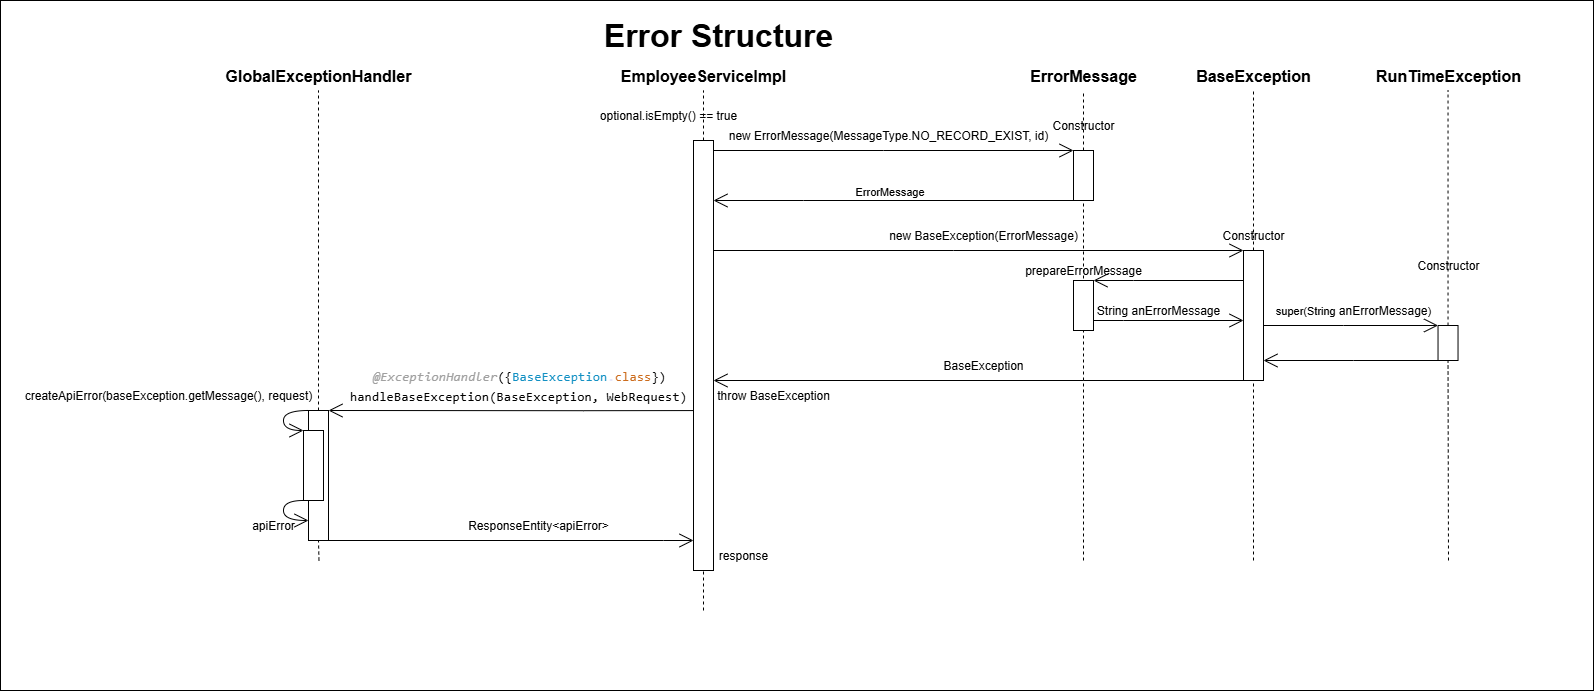

The diagram above was exported from draw.io. Its source (the exported page's mxGraphModel, read from the mxfile embedded in the PNG):
<mxGraphModel dx="2911" dy="1122" grid="1" gridSize="10" guides="1" tooltips="1" connect="1" arrows="1" fold="1" page="1" pageScale="1" pageWidth="827" pageHeight="1169" math="0" shadow="0">
  <root>
    <mxCell id="0" />
    <mxCell id="1" parent="0" />
    <mxCell id="hOQ7E1zrGEYWkW0Eii8y-27" value="" style="rounded=0;whiteSpace=wrap;html=1;" vertex="1" parent="1">
      <mxGeometry x="-533" y="60" width="1593" height="690" as="geometry" />
    </mxCell>
    <mxCell id="z02u0xMPKISt0N3-NveB-2" value="Error Structure" style="text;html=1;align=center;verticalAlign=middle;whiteSpace=wrap;rounded=0;fontSize=32;fontStyle=1" parent="1" vertex="1">
      <mxGeometry x="60" y="80" width="250" height="30" as="geometry" />
    </mxCell>
    <mxCell id="z02u0xMPKISt0N3-NveB-3" value="EmployeeServiceImpl" style="text;html=1;align=center;verticalAlign=middle;whiteSpace=wrap;rounded=0;fontStyle=1;fontSize=16;" parent="1" vertex="1">
      <mxGeometry x="110" y="120" width="120" height="30" as="geometry" />
    </mxCell>
    <mxCell id="z02u0xMPKISt0N3-NveB-4" value="" style="endArrow=none;dashed=1;html=1;rounded=0;entryX=0.5;entryY=1;entryDx=0;entryDy=0;" parent="1" source="z02u0xMPKISt0N3-NveB-5" target="z02u0xMPKISt0N3-NveB-3" edge="1">
      <mxGeometry width="50" height="50" relative="1" as="geometry">
        <mxPoint x="170" y="480" as="sourcePoint" />
        <mxPoint x="470" y="260" as="targetPoint" />
      </mxGeometry>
    </mxCell>
    <mxCell id="z02u0xMPKISt0N3-NveB-6" value="" style="endArrow=none;dashed=1;html=1;rounded=0;entryX=0.5;entryY=1;entryDx=0;entryDy=0;" parent="1" target="z02u0xMPKISt0N3-NveB-5" edge="1">
      <mxGeometry width="50" height="50" relative="1" as="geometry">
        <mxPoint x="170" y="670" as="sourcePoint" />
        <mxPoint x="170" y="150" as="targetPoint" />
      </mxGeometry>
    </mxCell>
    <mxCell id="z02u0xMPKISt0N3-NveB-5" value="" style="rounded=0;whiteSpace=wrap;html=1;" parent="1" vertex="1">
      <mxGeometry x="160" y="200" width="20" height="430" as="geometry" />
    </mxCell>
    <mxCell id="z02u0xMPKISt0N3-NveB-8" value="optional.isEmpty() == true" style="text;html=1;align=center;verticalAlign=middle;whiteSpace=wrap;rounded=0;" parent="1" vertex="1">
      <mxGeometry x="50" y="160" width="170" height="30" as="geometry" />
    </mxCell>
    <mxCell id="z02u0xMPKISt0N3-NveB-9" value="BaseException" style="text;html=1;align=center;verticalAlign=middle;whiteSpace=wrap;rounded=0;fontStyle=1;fontSize=16;" parent="1" vertex="1">
      <mxGeometry x="660" y="120" width="120" height="30" as="geometry" />
    </mxCell>
    <mxCell id="z02u0xMPKISt0N3-NveB-10" value="" style="endArrow=none;dashed=1;html=1;rounded=0;entryX=0.5;entryY=1;entryDx=0;entryDy=0;" parent="1" source="z02u0xMPKISt0N3-NveB-12" target="z02u0xMPKISt0N3-NveB-9" edge="1">
      <mxGeometry width="50" height="50" relative="1" as="geometry">
        <mxPoint x="720" y="480" as="sourcePoint" />
        <mxPoint x="1020" y="260" as="targetPoint" />
      </mxGeometry>
    </mxCell>
    <mxCell id="z02u0xMPKISt0N3-NveB-11" value="" style="endArrow=none;dashed=1;html=1;rounded=0;entryX=0.5;entryY=1;entryDx=0;entryDy=0;" parent="1" target="z02u0xMPKISt0N3-NveB-12" edge="1">
      <mxGeometry width="50" height="50" relative="1" as="geometry">
        <mxPoint x="720" y="620" as="sourcePoint" />
        <mxPoint x="720" y="150" as="targetPoint" />
      </mxGeometry>
    </mxCell>
    <mxCell id="z02u0xMPKISt0N3-NveB-12" value="" style="rounded=0;whiteSpace=wrap;html=1;" parent="1" vertex="1">
      <mxGeometry x="710" y="310" width="20" height="130" as="geometry" />
    </mxCell>
    <mxCell id="z02u0xMPKISt0N3-NveB-13" value="" style="endArrow=open;html=1;rounded=0;entryX=0;entryY=0;entryDx=0;entryDy=0;edgeStyle=orthogonalEdgeStyle;endFill=0;strokeWidth=1;endSize=12;" parent="1" source="z02u0xMPKISt0N3-NveB-5" target="z02u0xMPKISt0N3-NveB-12" edge="1">
      <mxGeometry width="50" height="50" relative="1" as="geometry">
        <mxPoint x="280" y="270" as="sourcePoint" />
        <mxPoint x="330" y="220" as="targetPoint" />
        <Array as="points">
          <mxPoint x="420" y="310" />
          <mxPoint x="420" y="310" />
        </Array>
      </mxGeometry>
    </mxCell>
    <mxCell id="z02u0xMPKISt0N3-NveB-14" value="RunTimeException" style="text;html=1;align=center;verticalAlign=middle;whiteSpace=wrap;rounded=0;fontStyle=1;fontSize=16;" parent="1" vertex="1">
      <mxGeometry x="854.53" y="120" width="120" height="30" as="geometry" />
    </mxCell>
    <mxCell id="z02u0xMPKISt0N3-NveB-15" value="" style="endArrow=none;dashed=1;html=1;rounded=0;entryX=0.5;entryY=1;entryDx=0;entryDy=0;" parent="1" source="z02u0xMPKISt0N3-NveB-17" target="z02u0xMPKISt0N3-NveB-14" edge="1">
      <mxGeometry width="50" height="50" relative="1" as="geometry">
        <mxPoint x="914.53" y="480" as="sourcePoint" />
        <mxPoint x="1214.53" y="260" as="targetPoint" />
      </mxGeometry>
    </mxCell>
    <mxCell id="z02u0xMPKISt0N3-NveB-16" value="" style="endArrow=none;dashed=1;html=1;rounded=0;entryX=0.5;entryY=1;entryDx=0;entryDy=0;" parent="1" target="z02u0xMPKISt0N3-NveB-17" edge="1">
      <mxGeometry width="50" height="50" relative="1" as="geometry">
        <mxPoint x="915" y="620" as="sourcePoint" />
        <mxPoint x="914.53" y="150" as="targetPoint" />
      </mxGeometry>
    </mxCell>
    <mxCell id="z02u0xMPKISt0N3-NveB-17" value="" style="rounded=0;whiteSpace=wrap;html=1;" parent="1" vertex="1">
      <mxGeometry x="904.53" y="385" width="20" height="35" as="geometry" />
    </mxCell>
    <mxCell id="z02u0xMPKISt0N3-NveB-18" value="Constructor" style="text;html=1;align=center;verticalAlign=middle;whiteSpace=wrap;rounded=0;" parent="1" vertex="1">
      <mxGeometry x="690" y="280" width="60" height="30" as="geometry" />
    </mxCell>
    <mxCell id="z02u0xMPKISt0N3-NveB-19" value="Constructor" style="text;html=1;align=center;verticalAlign=middle;whiteSpace=wrap;rounded=0;" parent="1" vertex="1">
      <mxGeometry x="884.53" y="310" width="60" height="30" as="geometry" />
    </mxCell>
    <mxCell id="z02u0xMPKISt0N3-NveB-20" value="" style="endArrow=open;html=1;rounded=0;edgeStyle=orthogonalEdgeStyle;endFill=0;strokeWidth=1;endSize=12;entryX=0;entryY=0;entryDx=0;entryDy=0;" parent="1" source="z02u0xMPKISt0N3-NveB-12" target="z02u0xMPKISt0N3-NveB-17" edge="1">
      <mxGeometry width="50" height="50" relative="1" as="geometry">
        <mxPoint x="710" y="350" as="sourcePoint" />
        <mxPoint x="890" y="364.5" as="targetPoint" />
        <Array as="points">
          <mxPoint x="810" y="385" />
          <mxPoint x="810" y="385" />
        </Array>
      </mxGeometry>
    </mxCell>
    <mxCell id="z02u0xMPKISt0N3-NveB-22" value="ErrorMessage" style="text;html=1;align=center;verticalAlign=middle;whiteSpace=wrap;rounded=0;fontStyle=1;fontSize=16;" parent="1" vertex="1">
      <mxGeometry x="490" y="120" width="120" height="30" as="geometry" />
    </mxCell>
    <mxCell id="z02u0xMPKISt0N3-NveB-23" value="" style="endArrow=none;dashed=1;html=1;rounded=0;entryX=0.5;entryY=1;entryDx=0;entryDy=0;" parent="1" source="z02u0xMPKISt0N3-NveB-25" target="z02u0xMPKISt0N3-NveB-22" edge="1">
      <mxGeometry width="50" height="50" relative="1" as="geometry">
        <mxPoint x="550" y="480" as="sourcePoint" />
        <mxPoint x="850" y="260" as="targetPoint" />
      </mxGeometry>
    </mxCell>
    <mxCell id="z02u0xMPKISt0N3-NveB-24" value="" style="endArrow=none;dashed=1;html=1;rounded=0;entryX=0.5;entryY=1;entryDx=0;entryDy=0;" parent="1" target="z02u0xMPKISt0N3-NveB-25" edge="1">
      <mxGeometry width="50" height="50" relative="1" as="geometry">
        <mxPoint x="550" y="620" as="sourcePoint" />
        <mxPoint x="550" y="150" as="targetPoint" />
      </mxGeometry>
    </mxCell>
    <mxCell id="z02u0xMPKISt0N3-NveB-25" value="" style="rounded=0;whiteSpace=wrap;html=1;" parent="1" vertex="1">
      <mxGeometry x="540" y="210" width="20" height="50" as="geometry" />
    </mxCell>
    <mxCell id="z02u0xMPKISt0N3-NveB-26" value="Constructor" style="text;html=1;align=center;verticalAlign=middle;whiteSpace=wrap;rounded=0;" parent="1" vertex="1">
      <mxGeometry x="520" y="170" width="60" height="30" as="geometry" />
    </mxCell>
    <mxCell id="z02u0xMPKISt0N3-NveB-28" value="new ErrorMessage(MessageType.NO_RECORD_EXIST, id)" style="text;html=1;align=center;verticalAlign=middle;whiteSpace=wrap;rounded=0;" parent="1" vertex="1">
      <mxGeometry x="190" y="180" width="330" height="30" as="geometry" />
    </mxCell>
    <mxCell id="z02u0xMPKISt0N3-NveB-29" value="" style="endArrow=open;html=1;rounded=0;entryX=0;entryY=0;entryDx=0;entryDy=0;edgeStyle=orthogonalEdgeStyle;endFill=0;strokeWidth=1;endSize=12;" parent="1" source="z02u0xMPKISt0N3-NveB-5" target="z02u0xMPKISt0N3-NveB-25" edge="1">
      <mxGeometry width="50" height="50" relative="1" as="geometry">
        <mxPoint x="85" y="390" as="sourcePoint" />
        <mxPoint x="595" y="390" as="targetPoint" />
        <Array as="points">
          <mxPoint x="350" y="210" />
          <mxPoint x="350" y="210" />
        </Array>
      </mxGeometry>
    </mxCell>
    <mxCell id="z02u0xMPKISt0N3-NveB-30" value="" style="endArrow=open;html=1;rounded=0;edgeStyle=orthogonalEdgeStyle;endFill=0;strokeWidth=1;endSize=12;" parent="1" source="z02u0xMPKISt0N3-NveB-25" target="z02u0xMPKISt0N3-NveB-5" edge="1">
      <mxGeometry width="50" height="50" relative="1" as="geometry">
        <mxPoint x="350" y="250" as="sourcePoint" />
        <mxPoint x="240" y="240" as="targetPoint" />
        <Array as="points">
          <mxPoint x="270" y="260" />
          <mxPoint x="270" y="260" />
        </Array>
      </mxGeometry>
    </mxCell>
    <mxCell id="z02u0xMPKISt0N3-NveB-31" value="ErrorMessage" style="edgeLabel;html=1;align=center;verticalAlign=middle;resizable=0;points=[];" parent="z02u0xMPKISt0N3-NveB-30" vertex="1" connectable="0">
      <mxGeometry x="0.2347" relative="1" as="geometry">
        <mxPoint x="37" y="-10" as="offset" />
      </mxGeometry>
    </mxCell>
    <mxCell id="z02u0xMPKISt0N3-NveB-33" value="new BaseException(ErrorMessage)" style="text;html=1;align=center;verticalAlign=middle;whiteSpace=wrap;rounded=0;" parent="1" vertex="1">
      <mxGeometry x="330" y="280" width="240" height="30" as="geometry" />
    </mxCell>
    <mxCell id="z02u0xMPKISt0N3-NveB-37" value="" style="endArrow=open;html=1;rounded=0;edgeStyle=orthogonalEdgeStyle;endFill=0;strokeWidth=1;endSize=12;exitX=0;exitY=1;exitDx=0;exitDy=0;" parent="1" source="z02u0xMPKISt0N3-NveB-12" target="z02u0xMPKISt0N3-NveB-5" edge="1">
      <mxGeometry width="50" height="50" relative="1" as="geometry">
        <mxPoint x="620" y="410" as="sourcePoint" />
        <mxPoint x="190" y="410" as="targetPoint" />
        <Array as="points">
          <mxPoint x="550" y="440" />
          <mxPoint x="550" y="440" />
        </Array>
      </mxGeometry>
    </mxCell>
    <mxCell id="z02u0xMPKISt0N3-NveB-38" value="BaseException" style="text;html=1;align=center;verticalAlign=middle;whiteSpace=wrap;rounded=0;" parent="1" vertex="1">
      <mxGeometry x="330" y="410" width="240" height="30" as="geometry" />
    </mxCell>
    <mxCell id="z02u0xMPKISt0N3-NveB-39" value="throw BaseException" style="text;html=1;align=center;verticalAlign=middle;whiteSpace=wrap;rounded=0;" parent="1" vertex="1">
      <mxGeometry x="170" y="440" width="140" height="30" as="geometry" />
    </mxCell>
    <mxCell id="z02u0xMPKISt0N3-NveB-41" value="" style="rounded=0;whiteSpace=wrap;html=1;" parent="1" vertex="1">
      <mxGeometry x="540" y="340" width="20" height="50" as="geometry" />
    </mxCell>
    <mxCell id="z02u0xMPKISt0N3-NveB-42" value="prepareErrorMessage" style="text;html=1;align=center;verticalAlign=middle;whiteSpace=wrap;rounded=0;" parent="1" vertex="1">
      <mxGeometry x="520" y="315" width="60" height="30" as="geometry" />
    </mxCell>
    <mxCell id="z02u0xMPKISt0N3-NveB-43" value="" style="endArrow=open;html=1;rounded=0;edgeStyle=orthogonalEdgeStyle;endFill=0;strokeWidth=1;endSize=12;entryX=1;entryY=0;entryDx=0;entryDy=0;" parent="1" source="z02u0xMPKISt0N3-NveB-12" target="z02u0xMPKISt0N3-NveB-41" edge="1">
      <mxGeometry width="50" height="50" relative="1" as="geometry">
        <mxPoint x="680" y="340" as="sourcePoint" />
        <mxPoint x="570" y="520" as="targetPoint" />
        <Array as="points">
          <mxPoint x="600" y="340" />
          <mxPoint x="600" y="340" />
        </Array>
      </mxGeometry>
    </mxCell>
    <mxCell id="z02u0xMPKISt0N3-NveB-44" value="" style="endArrow=open;html=1;rounded=0;edgeStyle=orthogonalEdgeStyle;endFill=0;strokeWidth=1;endSize=12;" parent="1" source="z02u0xMPKISt0N3-NveB-41" target="z02u0xMPKISt0N3-NveB-12" edge="1">
      <mxGeometry width="50" height="50" relative="1" as="geometry">
        <mxPoint x="710" y="380" as="sourcePoint" />
        <mxPoint x="580" y="380" as="targetPoint" />
        <Array as="points">
          <mxPoint x="590" y="380" />
          <mxPoint x="590" y="380" />
        </Array>
      </mxGeometry>
    </mxCell>
    <mxCell id="z02u0xMPKISt0N3-NveB-45" value="String anErrorMessage" style="text;html=1;align=center;verticalAlign=middle;whiteSpace=wrap;rounded=0;" parent="1" vertex="1">
      <mxGeometry x="560" y="355" width="130" height="30" as="geometry" />
    </mxCell>
    <mxCell id="z02u0xMPKISt0N3-NveB-47" value="" style="endArrow=open;html=1;rounded=0;edgeStyle=orthogonalEdgeStyle;endFill=0;strokeWidth=1;endSize=12;exitX=0;exitY=1;exitDx=0;exitDy=0;" parent="1" source="z02u0xMPKISt0N3-NveB-17" target="z02u0xMPKISt0N3-NveB-12" edge="1">
      <mxGeometry width="50" height="50" relative="1" as="geometry">
        <mxPoint x="880" y="400" as="sourcePoint" />
        <mxPoint x="1055" y="400" as="targetPoint" />
        <Array as="points">
          <mxPoint x="820" y="420" />
          <mxPoint x="820" y="420" />
        </Array>
      </mxGeometry>
    </mxCell>
    <mxCell id="z02u0xMPKISt0N3-NveB-48" value="&lt;span style=&quot;color: rgba(0, 0, 0, 0); font-family: monospace; font-size: 0px; text-align: start; text-wrap-mode: nowrap;&quot;&gt;%3CmxGraphModel%3E%3Croot%3E%3CmxCell%20id%3D%220%22%2F%3E%3CmxCell%20id%3D%221%22%20parent%3D%220%22%2F%3E%3CmxCell%20id%3D%222%22%20value%3D%22%22%20style%3D%22endArrow%3Dopen%3Bhtml%3D1%3Brounded%3D0%3BedgeStyle%3DorthogonalEdgeStyle%3BendFill%3D0%3BstrokeWidth%3D1%3BendSize%3D12%3BentryX%3D0%3BentryY%3D0%3BentryDx%3D0%3BentryDy%3D0%3B%22%20edge%3D%221%22%20parent%3D%221%22%3E%3CmxGeometry%20width%3D%2250%22%20height%3D%2250%22%20relative%3D%221%22%20as%3D%22geometry%22%3E%3CmxPoint%20x%3D%22730%22%20y%3D%22385%22%20as%3D%22sourcePoint%22%2F%3E%3CmxPoint%20x%3D%22905%22%20y%3D%22385%22%20as%3D%22targetPoint%22%2F%3E%3CArray%20as%3D%22points%22%3E%3CmxPoint%20x%3D%22810%22%20y%3D%22385%22%2F%3E%3CmxPoint%20x%3D%22810%22%20y%3D%22385%22%2F%3E%3C%2FArray%3E%3C%2FmxGeometry%3E%3C%2FmxCell%3E%3C%2Froot%3E%3C%2FmxGraphModel%3E&lt;/span&gt;&lt;span style=&quot;font-size: 11px; text-wrap-mode: nowrap; background-color: rgb(255, 255, 255);&quot;&gt;super(String&amp;nbsp;&lt;/span&gt;&lt;span style=&quot;background-color: rgb(255, 255, 255);&quot;&gt;anErrorMessage&lt;/span&gt;&lt;span style=&quot;font-size: 11px; text-wrap-mode: nowrap; background-color: rgb(255, 255, 255);&quot;&gt;)&lt;/span&gt;" style="text;html=1;align=center;verticalAlign=middle;whiteSpace=wrap;rounded=0;" parent="1" vertex="1">
      <mxGeometry x="790" y="355" width="60" height="30" as="geometry" />
    </mxCell>
    <mxCell id="hOQ7E1zrGEYWkW0Eii8y-1" value="GlobalExceptionHandler" style="text;html=1;align=center;verticalAlign=middle;whiteSpace=wrap;rounded=0;fontStyle=1;fontSize=16;" vertex="1" parent="1">
      <mxGeometry x="-275" y="120" width="120" height="30" as="geometry" />
    </mxCell>
    <mxCell id="hOQ7E1zrGEYWkW0Eii8y-2" value="" style="endArrow=none;dashed=1;html=1;rounded=0;entryX=0.5;entryY=1;entryDx=0;entryDy=0;" edge="1" parent="1" source="hOQ7E1zrGEYWkW0Eii8y-4" target="hOQ7E1zrGEYWkW0Eii8y-1">
      <mxGeometry width="50" height="50" relative="1" as="geometry">
        <mxPoint x="-215" y="480" as="sourcePoint" />
        <mxPoint x="85" y="260" as="targetPoint" />
      </mxGeometry>
    </mxCell>
    <mxCell id="hOQ7E1zrGEYWkW0Eii8y-3" value="" style="endArrow=none;dashed=1;html=1;rounded=0;entryX=0.5;entryY=1;entryDx=0;entryDy=0;" edge="1" parent="1" target="hOQ7E1zrGEYWkW0Eii8y-4">
      <mxGeometry width="50" height="50" relative="1" as="geometry">
        <mxPoint x="-214.52999999999997" y="620" as="sourcePoint" />
        <mxPoint x="-215" y="150" as="targetPoint" />
      </mxGeometry>
    </mxCell>
    <mxCell id="hOQ7E1zrGEYWkW0Eii8y-4" value="" style="rounded=0;whiteSpace=wrap;html=1;" vertex="1" parent="1">
      <mxGeometry x="-225" y="470" width="20" height="130" as="geometry" />
    </mxCell>
    <mxCell id="hOQ7E1zrGEYWkW0Eii8y-6" value="" style="endArrow=open;html=1;rounded=0;edgeStyle=orthogonalEdgeStyle;endFill=0;strokeWidth=1;endSize=12;" edge="1" parent="1">
      <mxGeometry width="50" height="50" relative="1" as="geometry">
        <mxPoint x="160" y="470.0666666666666" as="sourcePoint" />
        <mxPoint x="-205" y="470" as="targetPoint" />
        <Array as="points">
          <mxPoint x="50" y="470" />
          <mxPoint x="50" y="470" />
        </Array>
      </mxGeometry>
    </mxCell>
    <mxCell id="hOQ7E1zrGEYWkW0Eii8y-7" value="&lt;span style=&quot;padding: 0px 0px 0px 2px;&quot;&gt;&lt;span style=&quot;font-family: Consolas; font-size: 10pt; white-space: pre; background-color: rgb(255, 255, 255);&quot;&gt;&lt;font style=&quot;color: rgb(0, 0, 0);&quot;&gt;&lt;span style=&quot;color: rgb(217, 232, 247);&quot;&gt;&lt;/span&gt;&lt;/font&gt;&lt;span style=&quot;color: rgb(160, 160, 160); font-style: italic;&quot;&gt;@ExceptionHandler&lt;/span&gt;&lt;span style=&quot;color: rgb(249, 250, 244);&quot;&gt;&lt;font style=&quot;color: rgb(0, 0, 0);&quot;&gt;({&lt;/font&gt;&lt;/span&gt;&lt;span style=&quot;color: rgb(18, 144, 195);&quot;&gt;BaseException&lt;/span&gt;&lt;span style=&quot;color: rgb(230, 230, 250);&quot;&gt;.&lt;/span&gt;&lt;span style=&quot;color: rgb(204, 108, 29);&quot;&gt;class&lt;/span&gt;&lt;span&gt;&lt;font style=&quot;color: rgb(0, 0, 0);&quot;&gt;})&lt;/font&gt;&lt;/span&gt;&lt;/span&gt;&lt;/span&gt;" style="text;html=1;align=center;verticalAlign=middle;whiteSpace=wrap;rounded=0;" vertex="1" parent="1">
      <mxGeometry x="-165" y="420" width="300" height="30" as="geometry" />
    </mxCell>
    <mxCell id="hOQ7E1zrGEYWkW0Eii8y-8" value="&lt;font style=&quot;color: rgb(0, 0, 0);&quot; face=&quot;Consolas&quot;&gt;&lt;span style=&quot;font-size: 13.3333px; white-space: pre;&quot;&gt;handleBaseException(BaseException, WebRequest)&lt;/span&gt;&lt;/font&gt;" style="text;html=1;align=center;verticalAlign=middle;whiteSpace=wrap;rounded=0;" vertex="1" parent="1">
      <mxGeometry x="-180" y="440" width="330" height="30" as="geometry" />
    </mxCell>
    <mxCell id="hOQ7E1zrGEYWkW0Eii8y-9" value="" style="rounded=0;whiteSpace=wrap;html=1;" vertex="1" parent="1">
      <mxGeometry x="-230" y="490" width="20" height="70" as="geometry" />
    </mxCell>
    <mxCell id="hOQ7E1zrGEYWkW0Eii8y-10" value="" style="endArrow=open;html=1;rounded=0;edgeStyle=orthogonalEdgeStyle;endFill=0;strokeWidth=1;endSize=12;curved=1;entryX=0;entryY=0;entryDx=0;entryDy=0;" edge="1" parent="1" source="hOQ7E1zrGEYWkW0Eii8y-4" target="hOQ7E1zrGEYWkW0Eii8y-9">
      <mxGeometry width="50" height="50" relative="1" as="geometry">
        <mxPoint x="-225" y="480" as="sourcePoint" />
        <mxPoint x="-370" y="640" as="targetPoint" />
        <Array as="points">
          <mxPoint x="-250" y="470" />
          <mxPoint x="-250" y="490" />
        </Array>
      </mxGeometry>
    </mxCell>
    <mxCell id="hOQ7E1zrGEYWkW0Eii8y-11" value="createApiError(baseException.getMessage(), request)" style="text;html=1;align=center;verticalAlign=middle;whiteSpace=wrap;rounded=0;rotation=0;" vertex="1" parent="1">
      <mxGeometry x="-510" y="440" width="290" height="30" as="geometry" />
    </mxCell>
    <mxCell id="hOQ7E1zrGEYWkW0Eii8y-19" value="" style="endArrow=open;html=1;rounded=0;edgeStyle=orthogonalEdgeStyle;endFill=0;strokeWidth=1;endSize=12;curved=1;exitX=0;exitY=1;exitDx=0;exitDy=0;" edge="1" parent="1" source="hOQ7E1zrGEYWkW0Eii8y-9" target="hOQ7E1zrGEYWkW0Eii8y-4">
      <mxGeometry width="50" height="50" relative="1" as="geometry">
        <mxPoint x="-250" y="570" as="sourcePoint" />
        <mxPoint x="-255" y="580" as="targetPoint" />
        <Array as="points">
          <mxPoint x="-250" y="560" />
          <mxPoint x="-250" y="580" />
        </Array>
      </mxGeometry>
    </mxCell>
    <mxCell id="hOQ7E1zrGEYWkW0Eii8y-20" value="apiError" style="text;html=1;align=center;verticalAlign=middle;whiteSpace=wrap;rounded=0;" vertex="1" parent="1">
      <mxGeometry x="-290" y="570" width="60" height="30" as="geometry" />
    </mxCell>
    <mxCell id="hOQ7E1zrGEYWkW0Eii8y-21" style="edgeStyle=orthogonalEdgeStyle;rounded=0;orthogonalLoop=1;jettySize=auto;html=1;exitX=0.5;exitY=1;exitDx=0;exitDy=0;" edge="1" parent="1" source="hOQ7E1zrGEYWkW0Eii8y-20" target="hOQ7E1zrGEYWkW0Eii8y-20">
      <mxGeometry relative="1" as="geometry" />
    </mxCell>
    <mxCell id="hOQ7E1zrGEYWkW0Eii8y-22" value="" style="endArrow=open;html=1;rounded=0;edgeStyle=orthogonalEdgeStyle;endFill=0;strokeWidth=1;endSize=12;exitX=0.75;exitY=1;exitDx=0;exitDy=0;" edge="1" parent="1" source="hOQ7E1zrGEYWkW0Eii8y-4" target="z02u0xMPKISt0N3-NveB-5">
      <mxGeometry width="50" height="50" relative="1" as="geometry">
        <mxPoint x="60" y="640.0666666666666" as="sourcePoint" />
        <mxPoint x="90" y="560" as="targetPoint" />
        <Array as="points">
          <mxPoint x="130" y="600" />
          <mxPoint x="130" y="600" />
        </Array>
      </mxGeometry>
    </mxCell>
    <mxCell id="hOQ7E1zrGEYWkW0Eii8y-23" value="ResponseEntity&amp;lt;apiError&amp;gt;" style="text;html=1;align=center;verticalAlign=middle;whiteSpace=wrap;rounded=0;" vertex="1" parent="1">
      <mxGeometry x="-80" y="570" width="170" height="30" as="geometry" />
    </mxCell>
    <mxCell id="hOQ7E1zrGEYWkW0Eii8y-28" value="response" style="text;html=1;align=center;verticalAlign=middle;whiteSpace=wrap;rounded=0;" vertex="1" parent="1">
      <mxGeometry x="180" y="600" width="60" height="30" as="geometry" />
    </mxCell>
  </root>
</mxGraphModel>